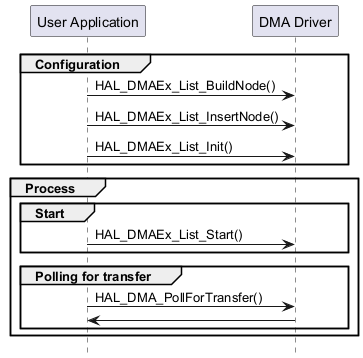

The diagram above was rendered by PlantUML. Its source (embedded in the PNG):
@startuml
hide footbox
participant "User Application" as part1
participant "DMA Driver"       as part3

group Configuration
part1->part3 : HAL_DMAEx_List_BuildNode()
part1->part3 : HAL_DMAEx_List_InsertNode()
part1->part3 : HAL_DMAEx_List_Init()
end

group Process
    group  Start
        part1->part3 : HAL_DMAEx_List_Start()
    end
    group  Polling for transfer
        part1->part3 : HAL_DMA_PollForTransfer()
        part3->part1:
    end
end

@enduml